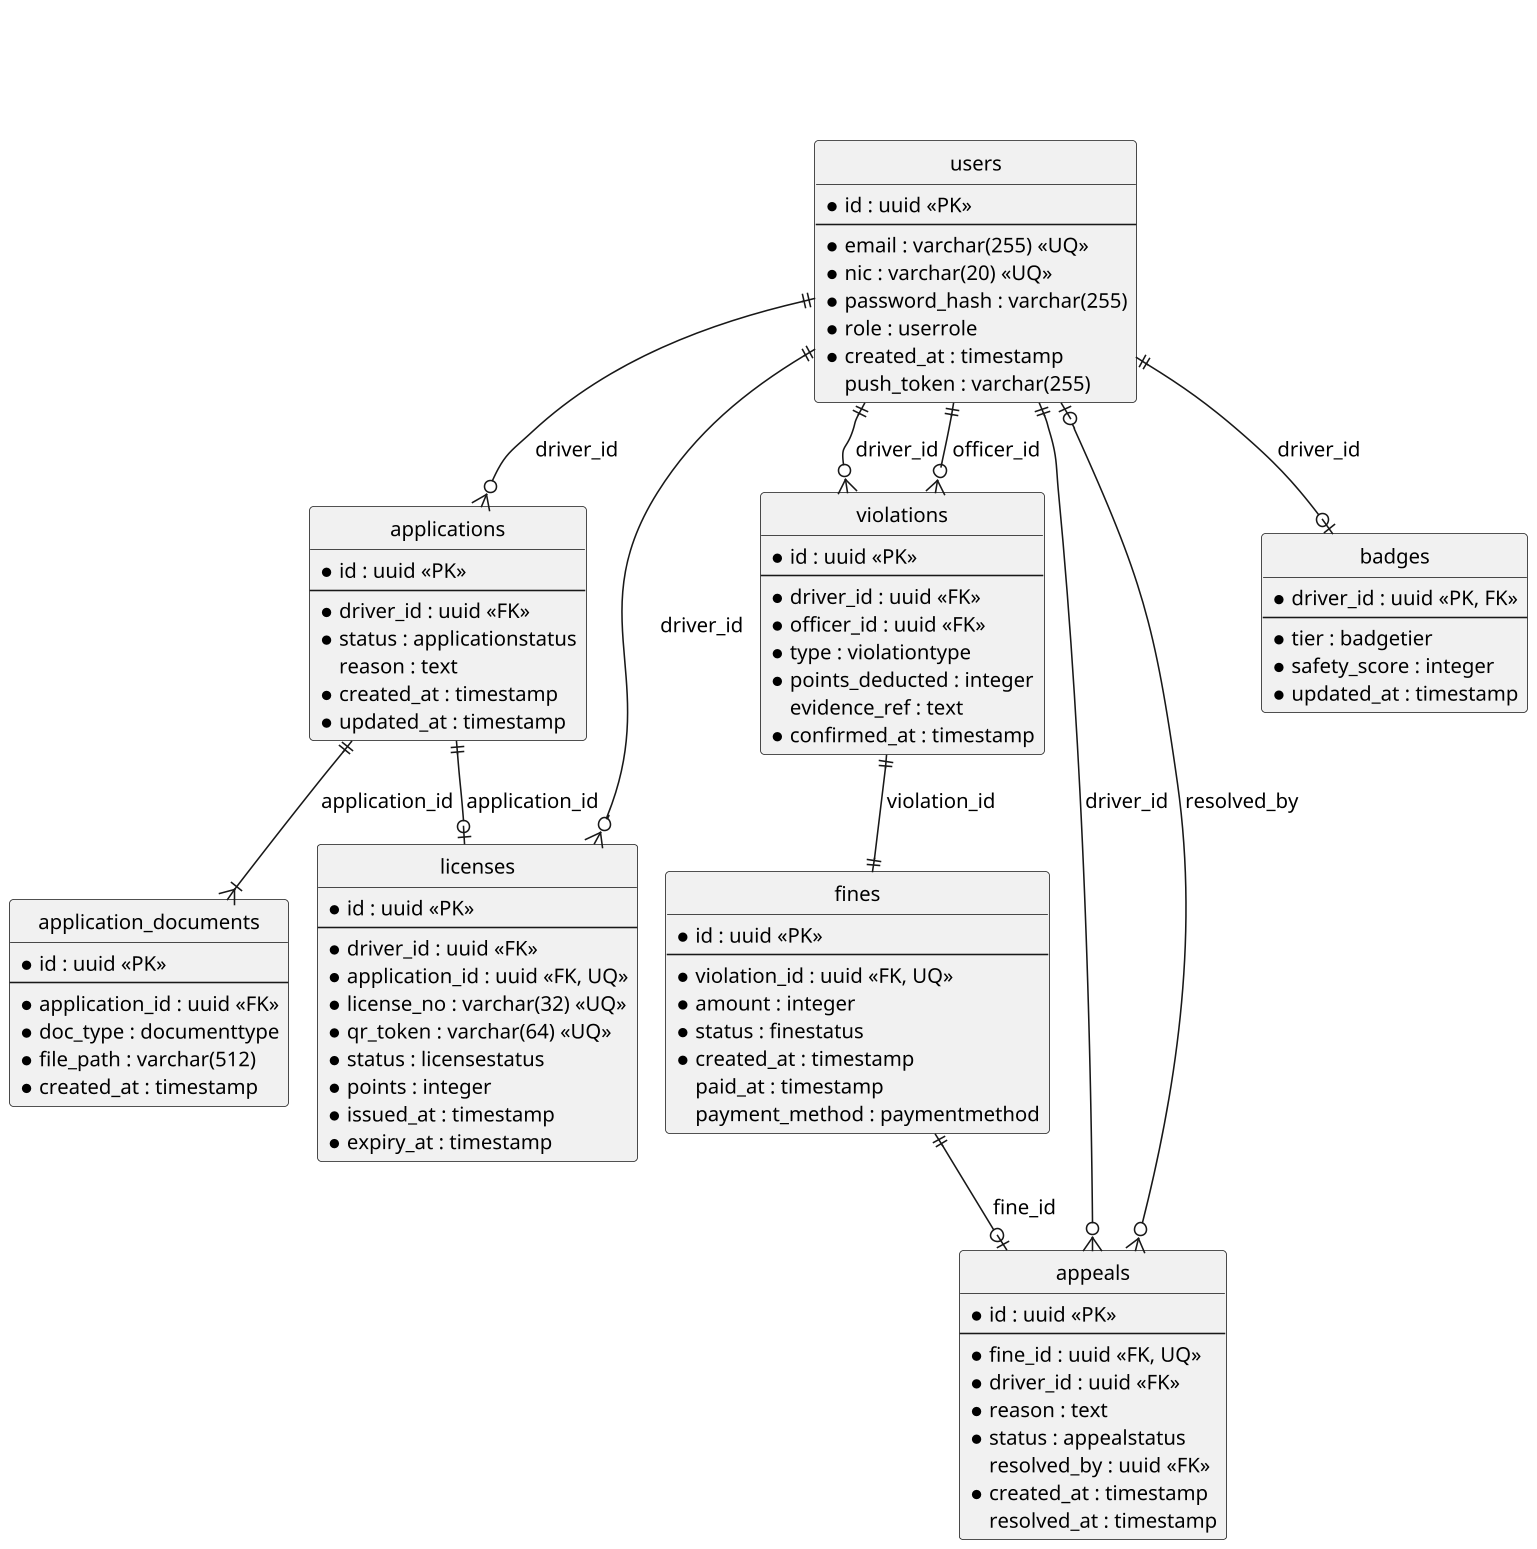

The diagram above was rendered by PlantUML. Its source (embedded in the PNG):
@startuml ch4-erd-core
skinparamlocked dpi 150
!pragma layout smetana
title \n\n
skinparam shadowing false
skinparam defaultFontName Arial
skinparam defaultFontSize 13
skinparam monochrome true
skinparam linetype ortho
hide circle
set separator none

entity "users" as users {
  * id : uuid <<PK>>
  --
  * email : varchar(255) <<UQ>>
  * nic : varchar(20) <<UQ>>
  * password_hash : varchar(255)
  * role : userrole
  * created_at : timestamp
  push_token : varchar(255)
}

entity "applications" as applications {
  * id : uuid <<PK>>
  --
  * driver_id : uuid <<FK>>
  * status : applicationstatus
  reason : text
  * created_at : timestamp
  * updated_at : timestamp
}

entity "application_documents" as docs {
  * id : uuid <<PK>>
  --
  * application_id : uuid <<FK>>
  * doc_type : documenttype
  * file_path : varchar(512)
  * created_at : timestamp
}

entity "licenses" as licenses {
  * id : uuid <<PK>>
  --
  * driver_id : uuid <<FK>>
  * application_id : uuid <<FK, UQ>>
  * license_no : varchar(32) <<UQ>>
  * qr_token : varchar(64) <<UQ>>
  * status : licensestatus
  * points : integer
  * issued_at : timestamp
  * expiry_at : timestamp
}

entity "violations" as violations {
  * id : uuid <<PK>>
  --
  * driver_id : uuid <<FK>>
  * officer_id : uuid <<FK>>
  * type : violationtype
  * points_deducted : integer
  evidence_ref : text
  * confirmed_at : timestamp
}

entity "fines" as fines {
  * id : uuid <<PK>>
  --
  * violation_id : uuid <<FK, UQ>>
  * amount : integer
  * status : finestatus
  * created_at : timestamp
  paid_at : timestamp
  payment_method : paymentmethod
}

entity "appeals" as appeals {
  * id : uuid <<PK>>
  --
  * fine_id : uuid <<FK, UQ>>
  * driver_id : uuid <<FK>>
  * reason : text
  * status : appealstatus
  resolved_by : uuid <<FK>>
  * created_at : timestamp
  resolved_at : timestamp
}

entity "badges" as badges {
  * driver_id : uuid <<PK, FK>>
  --
  * tier : badgetier
  * safety_score : integer
  * updated_at : timestamp
}

users ||--o{ applications : driver_id
applications ||--|{ docs : application_id
applications ||--o| licenses : application_id
users ||--o{ licenses : driver_id
users ||--o{ violations : driver_id
users ||--o{ violations : officer_id
violations ||--|| fines : violation_id
fines ||--o| appeals : fine_id
users ||--o{ appeals : driver_id
users |o--o{ appeals : resolved_by
users ||--o| badges : driver_id
@enduml